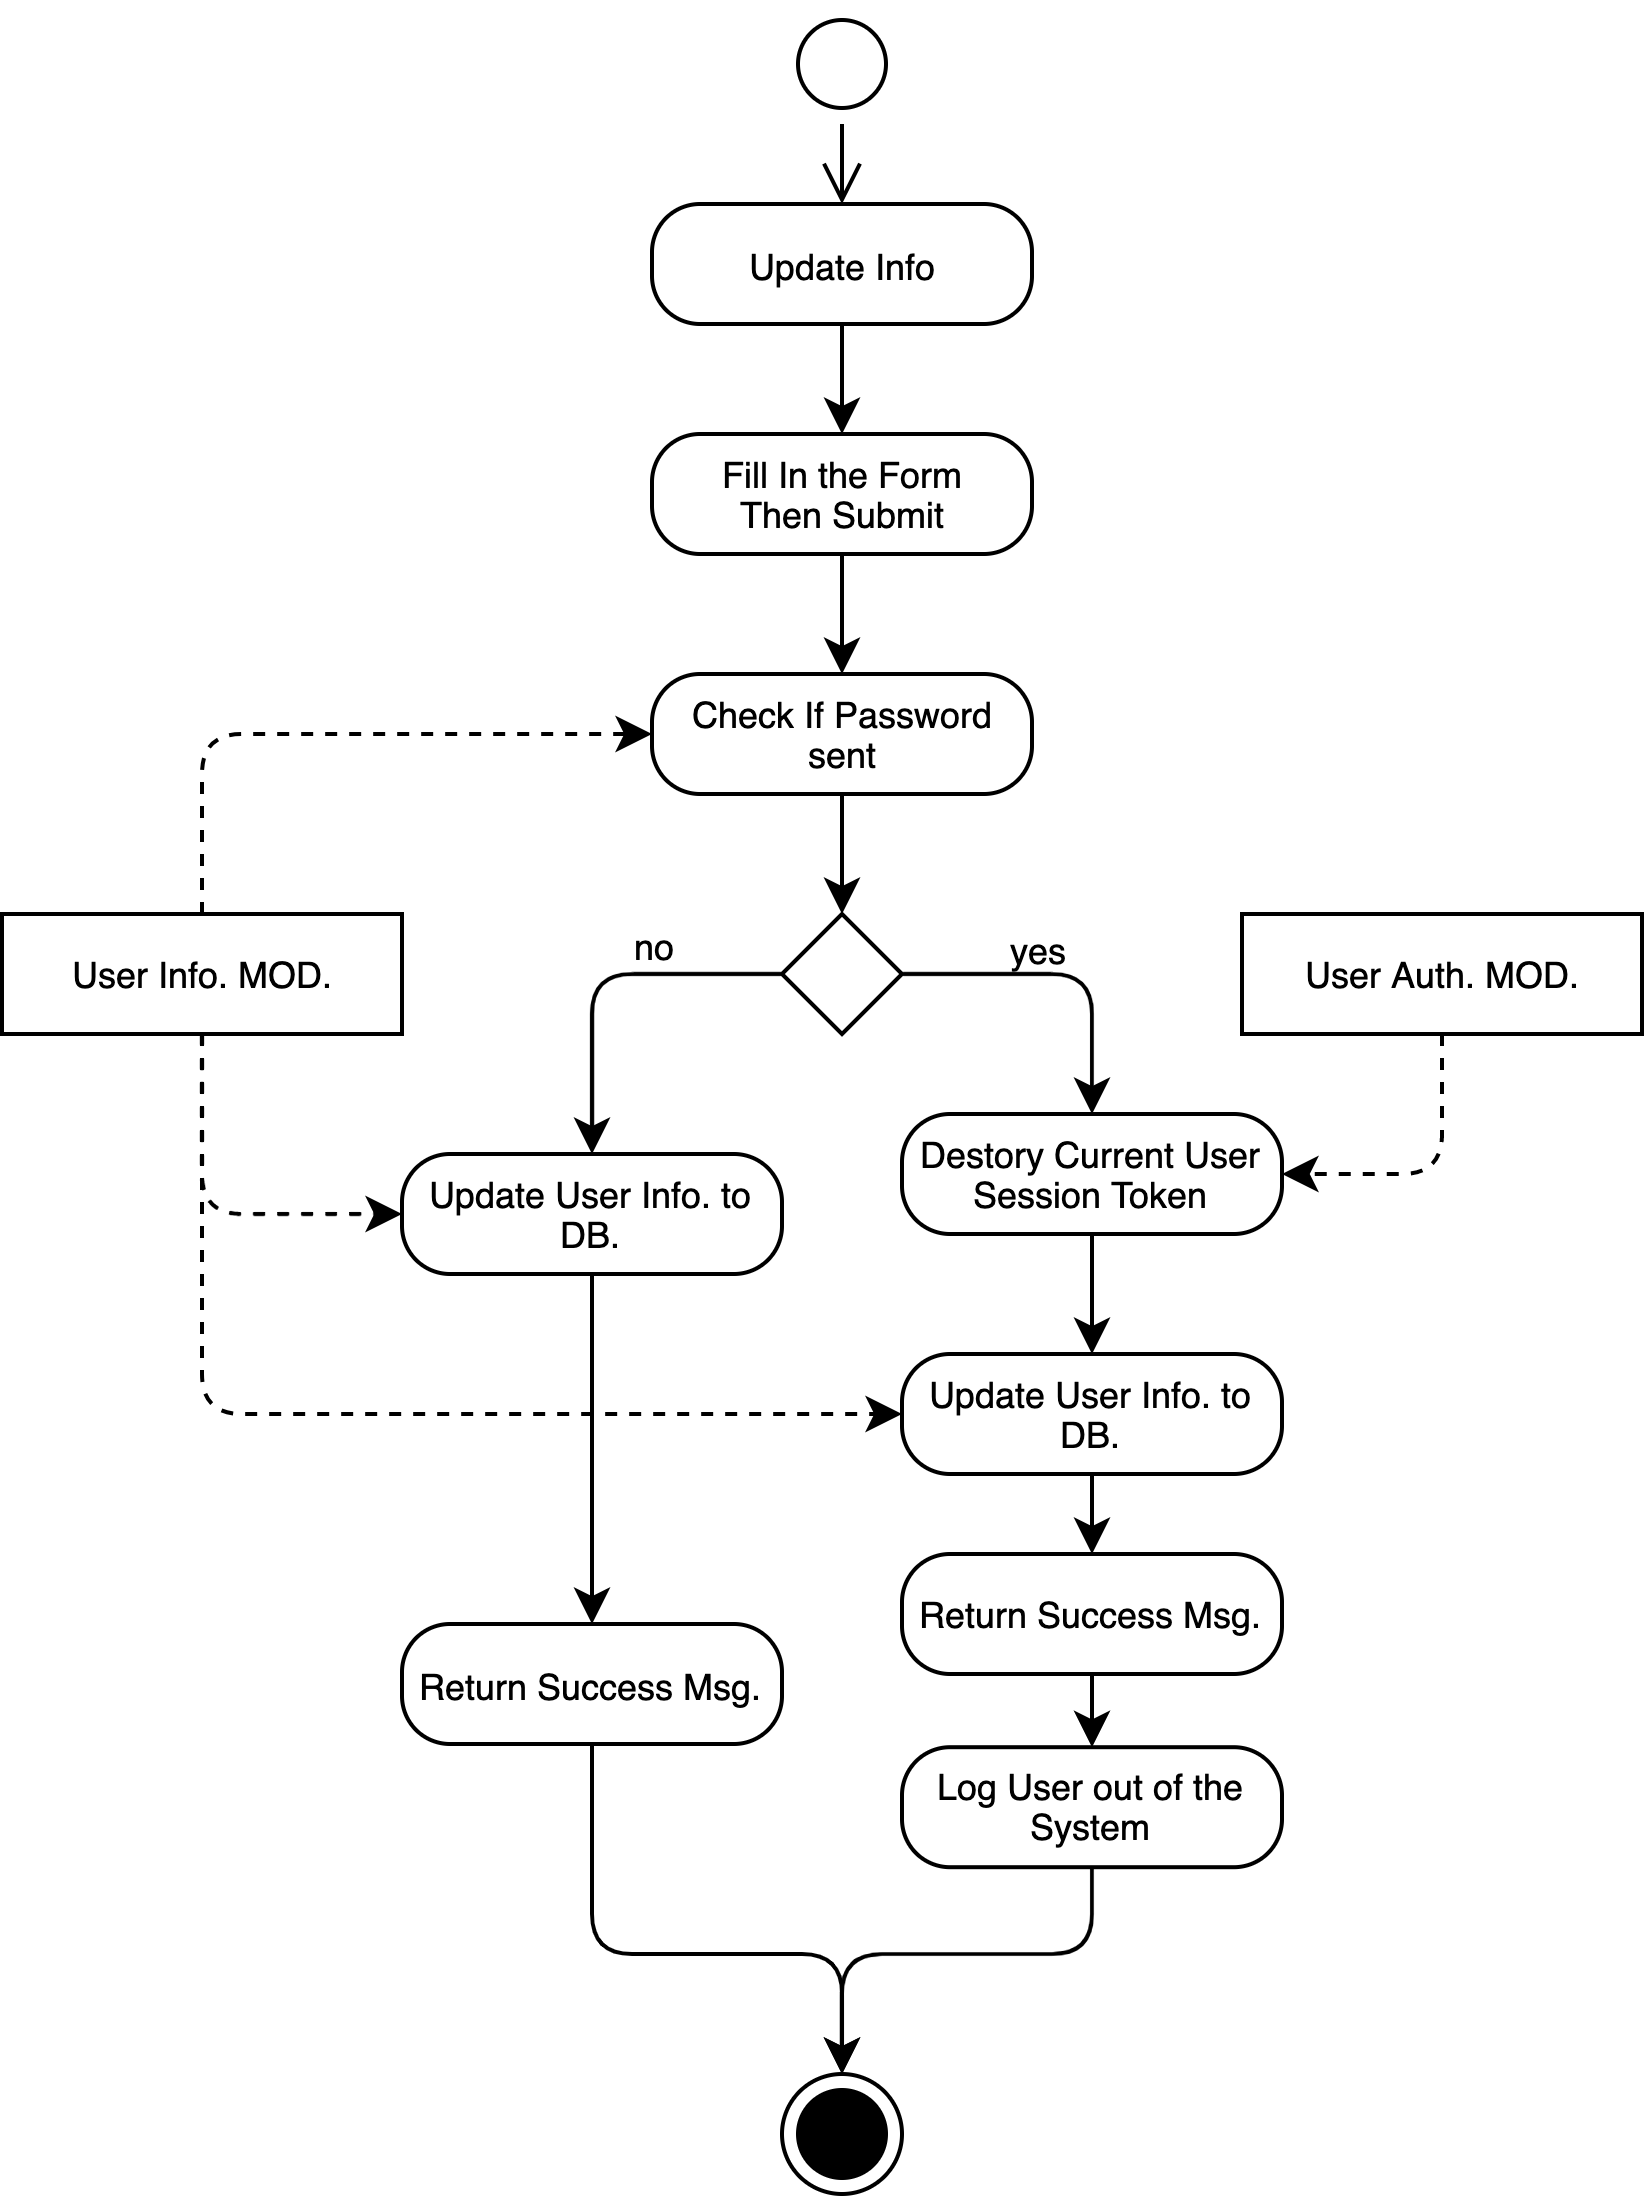

The diagram above was exported from draw.io. Its source (the exported page's mxGraphModel, read from the mxfile embedded in the PNG):
<mxGraphModel dx="2068" dy="672" grid="1" gridSize="10" guides="1" tooltips="1" connect="1" arrows="1" fold="1" page="1" pageScale="1" pageWidth="1169" pageHeight="827" math="0" shadow="0">
  <root>
    <mxCell id="0" />
    <mxCell id="1" parent="0" />
    <mxCell id="2" value="" style="ellipse;html=1;shape=startState;fontSize=9;" vertex="1" parent="1">
      <mxGeometry x="-545" y="82.5" width="30" height="30" as="geometry" />
    </mxCell>
    <mxCell id="3" value="" style="edgeStyle=orthogonalEdgeStyle;html=1;verticalAlign=bottom;endArrow=open;endSize=8;rounded=0;entryX=0.5;entryY=0;entryDx=0;entryDy=0;fontSize=9;" edge="1" source="2" target="4" parent="1">
      <mxGeometry relative="1" as="geometry">
        <mxPoint x="-530" y="132.5" as="targetPoint" />
      </mxGeometry>
    </mxCell>
    <mxCell id="4" value="Update Info" style="rounded=1;whiteSpace=wrap;html=1;arcSize=40;fontSize=9;" vertex="1" parent="1">
      <mxGeometry x="-577.5" y="132.5" width="95" height="30" as="geometry" />
    </mxCell>
    <mxCell id="5" value="" style="edgeStyle=orthogonalEdgeStyle;html=1;verticalAlign=bottom;endArrow=classic;endSize=6;rounded=0;endFill=1;entryX=0.5;entryY=0;entryDx=0;entryDy=0;strokeWidth=1;fontSize=9;" edge="1" source="4" target="13" parent="1">
      <mxGeometry relative="1" as="geometry">
        <mxPoint x="-530" y="192.5" as="targetPoint" />
      </mxGeometry>
    </mxCell>
    <mxCell id="6" style="edgeStyle=orthogonalEdgeStyle;curved=0;rounded=1;sketch=0;orthogonalLoop=1;jettySize=auto;html=1;exitX=0.5;exitY=1;exitDx=0;exitDy=0;entryX=0.5;entryY=0;entryDx=0;entryDy=0;fontSize=9;" edge="1" source="13" target="15" parent="1">
      <mxGeometry relative="1" as="geometry">
        <mxPoint x="-530" y="227.5" as="sourcePoint" />
      </mxGeometry>
    </mxCell>
    <mxCell id="7" value="" style="ellipse;html=1;shape=endState;fontSize=9;fillColor=#000000;" vertex="1" parent="1">
      <mxGeometry x="-545" y="600" width="30" height="30" as="geometry" />
    </mxCell>
    <mxCell id="8" style="edgeStyle=orthogonalEdgeStyle;rounded=1;sketch=0;orthogonalLoop=1;jettySize=auto;html=1;exitX=1;exitY=0.5;exitDx=0;exitDy=0;entryX=0.5;entryY=0;entryDx=0;entryDy=0;fontSize=9;" edge="1" source="12" target="21" parent="1">
      <mxGeometry relative="1" as="geometry" />
    </mxCell>
    <mxCell id="9" value="yes" style="edgeLabel;html=1;align=center;verticalAlign=middle;resizable=0;points=[];fontSize=9;" vertex="1" connectable="0" parent="8">
      <mxGeometry x="-0.2676" y="2" relative="1" as="geometry">
        <mxPoint x="3" y="-5" as="offset" />
      </mxGeometry>
    </mxCell>
    <mxCell id="10" style="edgeStyle=orthogonalEdgeStyle;rounded=1;sketch=0;orthogonalLoop=1;jettySize=auto;html=1;exitX=0;exitY=0.5;exitDx=0;exitDy=0;entryX=0.5;entryY=0;entryDx=0;entryDy=0;fontSize=9;" edge="1" source="12" target="23" parent="1">
      <mxGeometry relative="1" as="geometry">
        <mxPoint x="-592.5" y="360" as="targetPoint" />
      </mxGeometry>
    </mxCell>
    <mxCell id="11" value="no" style="edgeLabel;html=1;align=center;verticalAlign=middle;resizable=0;points=[];fontSize=9;" vertex="1" connectable="0" parent="10">
      <mxGeometry x="0.0404" relative="1" as="geometry">
        <mxPoint x="15" y="-8" as="offset" />
      </mxGeometry>
    </mxCell>
    <mxCell id="12" value="" style="rhombus;rounded=0;sketch=0;fontSize=9;" vertex="1" parent="1">
      <mxGeometry x="-545" y="310" width="30" height="30" as="geometry" />
    </mxCell>
    <mxCell id="13" value="Fill In the Form&lt;br style=&quot;font-size: 9px;&quot;&gt;Then Submit" style="rounded=1;whiteSpace=wrap;html=1;arcSize=40;fontSize=9;" vertex="1" parent="1">
      <mxGeometry x="-577.5" y="190" width="95" height="30" as="geometry" />
    </mxCell>
    <mxCell id="14" style="edgeStyle=orthogonalEdgeStyle;rounded=1;jumpSize=6;orthogonalLoop=1;jettySize=auto;html=1;exitX=0.5;exitY=1;exitDx=0;exitDy=0;entryX=0.5;entryY=0;entryDx=0;entryDy=0;fontSize=9;endArrow=classic;endFill=1;startSize=10;endSize=6;strokeWidth=1;" edge="1" source="15" target="12" parent="1">
      <mxGeometry relative="1" as="geometry" />
    </mxCell>
    <mxCell id="15" value="Check If Password&lt;br style=&quot;font-size: 9px;&quot;&gt;sent" style="rounded=1;whiteSpace=wrap;html=1;arcSize=40;fontSize=9;" vertex="1" parent="1">
      <mxGeometry x="-577.5" y="250" width="95" height="30" as="geometry" />
    </mxCell>
    <mxCell id="16" style="edgeStyle=orthogonalEdgeStyle;rounded=1;jumpSize=6;orthogonalLoop=1;jettySize=auto;html=1;exitX=0.5;exitY=1;exitDx=0;exitDy=0;entryX=0.5;entryY=0;entryDx=0;entryDy=0;fontSize=9;endArrow=classic;endFill=1;startSize=10;endSize=6;strokeWidth=1;" edge="1" source="17" target="19" parent="1">
      <mxGeometry relative="1" as="geometry" />
    </mxCell>
    <mxCell id="17" value="Update User Info. to&lt;br style=&quot;font-size: 9px;&quot;&gt;DB." style="rounded=1;whiteSpace=wrap;html=1;arcSize=40;fontSize=9;" vertex="1" parent="1">
      <mxGeometry x="-515" y="420" width="95" height="30" as="geometry" />
    </mxCell>
    <mxCell id="18" style="edgeStyle=orthogonalEdgeStyle;rounded=1;sketch=0;orthogonalLoop=1;jettySize=auto;html=1;exitX=0.5;exitY=1;exitDx=0;exitDy=0;fontSize=9;" edge="1" source="19" target="33" parent="1">
      <mxGeometry relative="1" as="geometry" />
    </mxCell>
    <mxCell id="19" value="Return Success Msg." style="rounded=1;whiteSpace=wrap;html=1;arcSize=40;fontSize=9;" vertex="1" parent="1">
      <mxGeometry x="-515" y="470" width="95" height="30" as="geometry" />
    </mxCell>
    <mxCell id="20" style="edgeStyle=orthogonalEdgeStyle;rounded=1;sketch=0;orthogonalLoop=1;jettySize=auto;html=1;exitX=0.5;exitY=1;exitDx=0;exitDy=0;entryX=0.5;entryY=0;entryDx=0;entryDy=0;fontSize=9;" edge="1" source="21" target="17" parent="1">
      <mxGeometry relative="1" as="geometry" />
    </mxCell>
    <mxCell id="21" value="Destory Current User Session Token" style="rounded=1;whiteSpace=wrap;html=1;arcSize=40;fontSize=9;" vertex="1" parent="1">
      <mxGeometry x="-515" y="360" width="95" height="30" as="geometry" />
    </mxCell>
    <mxCell id="22" style="edgeStyle=orthogonalEdgeStyle;rounded=1;jumpSize=6;orthogonalLoop=1;jettySize=auto;html=1;exitX=0.5;exitY=1;exitDx=0;exitDy=0;entryX=0.5;entryY=0;entryDx=0;entryDy=0;fontSize=9;endArrow=classic;endFill=1;startSize=10;endSize=6;strokeWidth=1;" edge="1" source="23" target="25" parent="1">
      <mxGeometry relative="1" as="geometry" />
    </mxCell>
    <mxCell id="23" value="Update User Info. to&lt;br style=&quot;font-size: 9px;&quot;&gt;DB." style="rounded=1;whiteSpace=wrap;html=1;arcSize=40;fontSize=9;" vertex="1" parent="1">
      <mxGeometry x="-640" y="370" width="95" height="30" as="geometry" />
    </mxCell>
    <mxCell id="24" style="edgeStyle=orthogonalEdgeStyle;rounded=1;jumpSize=6;orthogonalLoop=1;jettySize=auto;html=1;exitX=0.5;exitY=1;exitDx=0;exitDy=0;entryX=0.5;entryY=0;entryDx=0;entryDy=0;fontSize=9;endArrow=classic;endFill=1;startSize=10;endSize=6;strokeWidth=1;" edge="1" source="25" target="7" parent="1">
      <mxGeometry relative="1" as="geometry">
        <mxPoint x="-592.5" y="536" as="targetPoint" />
        <Array as="points">
          <mxPoint x="-593" y="570" />
          <mxPoint x="-530" y="570" />
        </Array>
      </mxGeometry>
    </mxCell>
    <mxCell id="25" value="Return Success Msg." style="rounded=1;whiteSpace=wrap;html=1;arcSize=40;fontSize=9;" vertex="1" parent="1">
      <mxGeometry x="-640" y="487.5" width="95" height="30" as="geometry" />
    </mxCell>
    <mxCell id="26" style="edgeStyle=orthogonalEdgeStyle;rounded=1;sketch=0;orthogonalLoop=1;jettySize=auto;html=1;exitX=0.5;exitY=1;exitDx=0;exitDy=0;entryX=0;entryY=0.5;entryDx=0;entryDy=0;fontSize=9;dashed=1;" edge="1" source="29" target="17" parent="1">
      <mxGeometry relative="1" as="geometry" />
    </mxCell>
    <mxCell id="27" style="edgeStyle=orthogonalEdgeStyle;rounded=1;sketch=0;orthogonalLoop=1;jettySize=auto;html=1;exitX=0.5;exitY=1;exitDx=0;exitDy=0;entryX=0;entryY=0.5;entryDx=0;entryDy=0;fontSize=9;dashed=1;" edge="1" source="29" target="23" parent="1">
      <mxGeometry relative="1" as="geometry" />
    </mxCell>
    <mxCell id="28" style="edgeStyle=orthogonalEdgeStyle;rounded=1;sketch=0;orthogonalLoop=1;jettySize=auto;html=1;exitX=0.5;exitY=0;exitDx=0;exitDy=0;entryX=0;entryY=0.5;entryDx=0;entryDy=0;fontSize=9;dashed=1;" edge="1" source="29" target="15" parent="1">
      <mxGeometry relative="1" as="geometry" />
    </mxCell>
    <mxCell id="29" value="User Info. MOD." style="html=1;align=center;verticalAlign=middle;rounded=0;absoluteArcSize=1;arcSize=10;dashed=0;fontSize=9;" vertex="1" parent="1">
      <mxGeometry x="-740" y="310" width="100" height="30" as="geometry" />
    </mxCell>
    <mxCell id="30" style="edgeStyle=orthogonalEdgeStyle;rounded=1;sketch=0;orthogonalLoop=1;jettySize=auto;html=1;exitX=0.5;exitY=1;exitDx=0;exitDy=0;entryX=1;entryY=0.5;entryDx=0;entryDy=0;fontSize=9;dashed=1;" edge="1" source="31" target="21" parent="1">
      <mxGeometry relative="1" as="geometry" />
    </mxCell>
    <mxCell id="31" value="User Auth. MOD." style="html=1;align=center;verticalAlign=middle;rounded=0;absoluteArcSize=1;arcSize=10;dashed=0;fontSize=9;" vertex="1" parent="1">
      <mxGeometry x="-430" y="310" width="100" height="30" as="geometry" />
    </mxCell>
    <mxCell id="32" style="edgeStyle=orthogonalEdgeStyle;rounded=1;sketch=0;orthogonalLoop=1;jettySize=auto;html=1;exitX=0.5;exitY=1;exitDx=0;exitDy=0;entryX=0.5;entryY=0;entryDx=0;entryDy=0;fontSize=9;" edge="1" source="33" target="7" parent="1">
      <mxGeometry relative="1" as="geometry">
        <Array as="points">
          <mxPoint x="-467" y="570" />
          <mxPoint x="-530" y="570" />
        </Array>
      </mxGeometry>
    </mxCell>
    <mxCell id="33" value="Log User out of the System" style="rounded=1;whiteSpace=wrap;html=1;arcSize=40;fontSize=9;" vertex="1" parent="1">
      <mxGeometry x="-515" y="518.3" width="95" height="30" as="geometry" />
    </mxCell>
  </root>
</mxGraphModel>